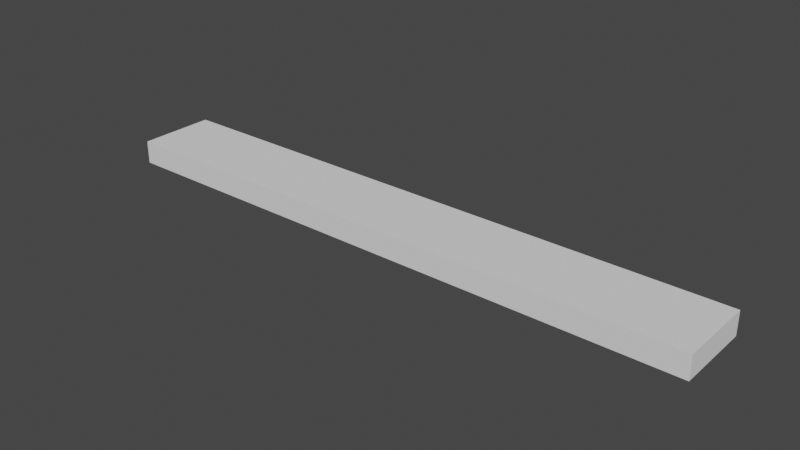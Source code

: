 # Source: Wooden_Plank_03.blend  (saved by Blender 2.92.15; exported with 4.5.12 LTS)
import bpy
from mathutils import Matrix  # noqa: F401  (used for matrix-valued properties, if any)

bpy.ops.wm.read_factory_settings(use_empty=True)
scene = bpy.context.scene
scene.name = 'Scene'

# ---- world
world_world = bpy.data.worlds.new('World'); scene.world = world_world
world_world.use_nodes = True; world_world.node_tree.nodes.clear()
_N = world_world.node_tree.nodes; _L = world_world.node_tree.links
n0 = _N.new('ShaderNodeOutputWorld'); n0.name = 'World Output'; n0.location = (300, 300)
n1 = _N.new('ShaderNodeBackground'); n1.name = 'Background'; n1.location = (10, 300)
n1.inputs[0].default_value = (0.05088, 0.05088, 0.05088, 1.0)
_L.new(n1.outputs[0], n0.inputs[0])
n0.is_active_output = True
world_world.color = (0.05088, 0.05088, 0.05088)
world_world.use_sun_shadow = False
world_world.sun_shadow_jitter_overblur = 0.0

# ---- meshes
me_cube_001 = bpy.data.meshes.new('Cube.001')
me_cube_001.from_pydata([(-1.037, -0.1334, -0.03988), (-1.037, -0.1334, 0.03988), (-1.037, 0.1334, -0.03988), (-1.037, 0.1334, 0.03988), (1.037, -0.1334, -0.03988), (1.037, -0.1334, 0.03988), (1.037, 0.1334, -0.03988), (1.037, 0.1334, 0.03988)], [], [(0, 1, 3, 2), (2, 3, 7, 6), (6, 7, 5, 4), (4, 5, 1, 0), (2, 6, 4, 0), (7, 3, 1, 5)])
_uv = me_cube_001.uv_layers.new(name='UVMap')
_uv.uv.foreach_set('vector', [0.387, 0.8241, 0.387, 0.6766, 0.5549, 0.6766, 0.5549, 0.8241, 0.3057, 0.02262, 0.3426, 0.02262, 0.3426, 0.9819, 0.3057, 0.9819, 0.387, 0.9722, 0.387, 0.8247, 0.5549, 0.8247, 0.5549, 0.9722, 0.1823, 0.9819, 0.1454, 0.9819, 0.1454, 0.02262, 0.1823, 0.02262, 0.3057, 0.02262, 0.3057, 0.9819, 0.1823, 0.9819, 0.1823, 0.02262, 0.02196, 0.9819, 0.02196, 0.02262, 0.1454, 0.02262, 0.1454, 0.9819])
me_cube_001.use_remesh_fix_poles = True
me_cube_001.use_remesh_preserve_attributes = False
me_cube_001.use_mirror_vertex_groups = False
me_cube_001.update()

# ---- objects
ob_wooden_plank_03 = bpy.data.objects.new('Wooden Plank 03', me_cube_001)

# ---- transforms, parenting, visibility, modifiers, constraints
ob_wooden_plank_03.location = (0.0, 0.0, 0.0)
ob_wooden_plank_03.lineart.crease_threshold = 0.0

# ---- collection membership
scene.collection.objects.link(ob_wooden_plank_03)

# ---- scene / render settings (as saved in the file)
scene.frame_start = 1; scene.frame_end = 250; scene.frame_set(1)
scene.render.engine = 'BLENDER_EEVEE_NEXT'
scene.cycles.use_denoising = False
scene.cycles.samples = 128
scene.cycles.sampling_pattern = 'TABULATED_SOBOL'
scene.cycles.use_adaptive_sampling = False
scene.cycles.use_light_tree = False
scene.view_settings.view_transform = 'Filmic'
bpy.context.view_layer.update()

# ---- added for rendering (the .blend has no active camera and no usable light): camera, sun
cam_auto = bpy.data.cameras.new('AutoCamera')
cam_auto.lens = 50.0
cam_auto.sensor_width = 36.0
cam_auto.clip_end = 1000.0
ob_auto_camera = bpy.data.objects.new('AutoCamera', cam_auto)
scene.collection.objects.link(ob_auto_camera)
ob_auto_camera.location = (1.93613, -2.32336, 1.54891)
ob_auto_camera.rotation_euler = (1.09748, -7.21219e-08, 0.694738)
scene.camera = ob_auto_camera
light_auto_sun = bpy.data.lights.new('AutoSun', 'SUN')
light_auto_sun.energy = 3.0
light_auto_sun.angle = 0.0523599
ob_auto_sun = bpy.data.objects.new('AutoSun', light_auto_sun)
scene.collection.objects.link(ob_auto_sun)
ob_auto_sun.rotation_euler = (0.872665, 0.174533, 0.523599)
bpy.context.view_layer.update()
